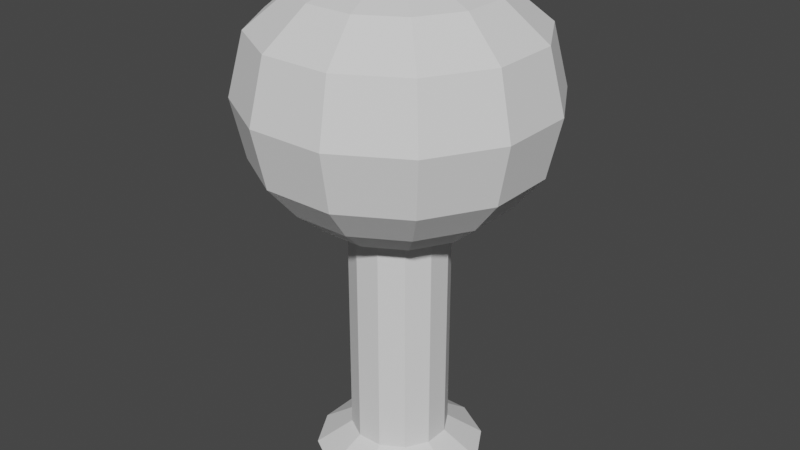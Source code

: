 # Source: gumball.blend  (saved by Blender 3.6.14; exported with 4.5.12 LTS)
import bpy
from mathutils import Matrix  # noqa: F401  (used for matrix-valued properties, if any)

bpy.ops.wm.read_factory_settings(use_empty=True)
scene = bpy.context.scene
scene.name = 'Scene'

# ---- collections
col_collection = bpy.data.collections.new('Collection'); scene.collection.children.link(col_collection)

# ---- world
world_world = bpy.data.worlds.new('World'); scene.world = world_world
world_world.use_nodes = True; world_world.node_tree.nodes.clear()
_N = world_world.node_tree.nodes; _L = world_world.node_tree.links
n0 = _N.new('ShaderNodeOutputWorld'); n0.name = 'World Output'; n0.location = (300, 300)
n1 = _N.new('ShaderNodeBackground'); n1.name = 'Background'; n1.location = (10, 300)
n1.inputs[0].default_value = (0.05088, 0.05088, 0.05088, 1.0)
_L.new(n1.outputs[0], n0.inputs[0])
n0.is_active_output = True
world_world.color = (0.05088, 0.05088, 0.05088)
world_world.use_sun_shadow = False
world_world.sun_shadow_jitter_overblur = 0.0

# ---- meshes
me_circle = bpy.data.meshes.new('Circle')
me_circle.from_pydata([(-0.5213, 1.914, 0.0), (-1.408, 1.397, 0.0), (-1.918, 0.5056, 0.0), (-1.914, -0.5213, 0.0), (-1.397, -1.408, 0.0), (-0.5056, -1.918, 0.0), (0.5213, -1.914, 0.0), (1.408, -1.397, 0.0), (1.918, -0.5056, 0.0), (1.914, 0.5213, 0.0), (1.397, 1.408, 0.0), (0.5056, 1.918, 0.0), (-0.5213, 1.914, 8.022), (-1.408, 1.397, 8.022), (-1.917, 0.2698, 8.258), (-1.915, -0.2855, 8.258), (-1.397, -1.408, 8.022), (-0.5056, -1.918, 8.022), (0.5213, -1.914, 8.022), (1.408, -1.397, 8.022), (1.918, -0.5056, 8.022), (1.914, 0.5213, 8.022), (1.397, 1.408, 8.022), (0.5056, 1.918, 8.022), (-0.5213, 1.914, 9.342), (-1.408, 1.397, 9.342), (-1.839, 0.1822, 9.018), (-1.837, -0.1979, 9.018), (-1.397, -1.408, 9.342), (-0.5056, -1.918, 9.342), (0.5213, -1.914, 9.342), (1.408, -1.397, 9.342), (1.918, -0.5056, 9.342), (1.914, 0.5213, 9.342), (1.397, 1.408, 9.342), (0.5056, 1.918, 9.342), (-0.8592, 3.155, 9.626), (-2.322, 2.303, 9.626), (-3.162, 0.8333, 9.626), (-3.155, -0.8592, 9.626), (-2.303, -2.322, 9.626), (-0.8333, -3.162, 9.626), (0.8592, -3.155, 9.626), (2.322, -2.303, 9.626), (3.162, -0.8333, 9.626), (3.155, 0.8592, 9.626), (2.303, 2.322, 9.626), (0.8333, 3.162, 9.626), (-1.162, 4.268, 10.58), (-3.141, 3.115, 10.58), (-4.278, 1.127, 10.58), (-4.268, -1.162, 10.58), (-3.115, -3.141, 10.58), (-1.127, -4.278, 10.58), (1.162, -4.268, 10.58), (3.141, -3.115, 10.58), (4.278, -1.127, 10.58), (4.268, 1.162, 10.58), (3.115, 3.141, 10.58), (1.127, 4.278, 10.58), (-1.459, 5.355, 11.93), (-3.941, 3.909, 11.93), (-5.367, 1.415, 11.93), (-5.355, -1.459, 11.93), (-3.909, -3.941, 11.93), (-1.415, -5.367, 11.93), (1.459, -5.355, 11.93), (3.941, -3.909, 11.93), (5.367, -1.415, 11.93), (5.355, 1.459, 11.93), (3.909, 3.941, 11.93), (1.415, 5.367, 11.93), (-1.593, 5.851, 14.28), (-4.305, 4.27, 14.28), (-5.864, 1.546, 14.28), (-5.851, -1.593, 14.28), (-4.27, -4.305, 14.28), (-1.546, -5.864, 14.28), (1.593, -5.851, 14.28), (4.305, -4.27, 14.28), (5.864, -1.546, 14.28), (5.851, 1.593, 14.28), (4.27, 4.305, 14.28), (1.546, 5.864, 14.28), (-1.43, 5.249, 16.71), (-3.863, 3.831, 16.71), (-5.261, 1.387, 16.71), (-5.249, -1.43, 16.71), (-3.831, -3.863, 16.71), (-1.387, -5.261, 16.71), (1.43, -5.249, 16.71), (3.863, -3.831, 16.71), (5.261, -1.387, 16.71), (5.249, 1.43, 16.71), (3.831, 3.863, 16.71), (1.387, 5.261, 16.71), (-0.9828, 3.609, 18.11), (-2.655, 2.634, 18.11), (-3.617, 0.9532, 18.11), (-3.609, -0.9828, 18.11), (-2.634, -2.655, 18.11), (-0.9532, -3.617, 18.11), (0.9828, -3.609, 18.11), (2.655, -2.634, 18.11), (3.617, -0.9532, 18.11), (3.609, 0.9828, 18.11), (2.634, 2.655, 18.11), (0.9532, 3.617, 18.11), (-0.3503, 1.286, 18.87), (-0.9466, 0.9389, 18.87), (-1.289, 0.3398, 18.87), (-1.286, -0.3503, 18.87), (-0.9389, -0.9466, 18.87), (-0.3398, -1.289, 18.87), (0.3503, -1.286, 18.87), (0.9466, -0.9389, 18.87), (1.289, -0.3398, 18.87), (1.286, 0.3503, 18.87), (0.9389, 0.9466, 18.87), (0.3398, 1.289, 18.87), (-1.914, -0.5213, 8.022), (-1.918, 0.5056, 8.022), (-1.914, -0.5213, 9.342), (-1.918, 0.5056, 9.342), (0.5213, -1.914, 8.382), (-0.5056, -1.918, 8.382), (-1.914, -0.5213, 8.382), (-1.918, 0.5056, 8.382), (1.397, 1.408, 8.382), (1.914, 0.5213, 8.382), (1.408, -1.397, 8.382), (-1.397, -1.408, 8.382), (0.5056, 1.918, 8.382), (-1.408, 1.397, 8.382), (-0.5213, 1.914, 8.382), (1.918, -0.5056, 8.382), (-1.951, -0.2495, 8.341), (-1.953, 0.2336, 8.341), (-2.145, -0.2864, 8.258), (-2.148, 0.2688, 8.258), (-2.111, 0.2329, 8.341), (-2.109, -0.2502, 8.341), (-2.205, -0.2867, 8.258), (-2.207, 0.2686, 8.258), (-2.207, 0.2686, 8.382), (-2.205, -0.2867, 8.382), (-2.145, -0.2864, 8.433), (-2.148, 0.2688, 8.433), (-2.205, -0.2867, 8.433), (-2.207, 0.2686, 8.433), (-1.837, -0.1979, 8.469), (-1.839, 0.1822, 8.469), (-2.145, -0.2864, 8.382), (-2.148, 0.2688, 8.382), (-1.915, -0.2855, 9.106), (-1.917, 0.2698, 9.106), (-1.915, -0.2855, 8.382), (-1.917, 0.2698, 8.382), (-2.433, 2.413, -0.9624), (-0.9004, 3.306, -0.9624), (-3.314, 0.8733, -0.9624), (-3.306, -0.9004, -0.9624), (-2.413, -2.433, -0.9624), (-0.8733, -3.314, -0.9624), (0.9004, -3.306, -0.9624), (2.433, -2.413, -0.9624), (3.314, -0.8733, -0.9624), (3.306, 0.9004, -0.9624), (2.413, 2.433, -0.9624), (0.8733, 3.314, -0.9624)], [], [(6, 5, 163, 164), (125, 124, 30, 29), (10, 11, 23, 22), (0, 1, 13, 12), (7, 8, 20, 19), (4, 5, 17, 16), (11, 0, 12, 23), (1, 2, 121, 13), (8, 9, 21, 20), (5, 6, 18, 17), (2, 3, 120, 121), (9, 10, 22, 21), (6, 7, 19, 18), (3, 4, 16, 120), (32, 33, 45, 44), (151, 150, 27, 26), (129, 128, 34, 33), (124, 130, 31, 30), (126, 131, 28, 122), (128, 132, 35, 34), (134, 133, 25, 24), (130, 135, 32, 31), (131, 125, 29, 28), (132, 134, 24, 35), (133, 127, 123, 25), (135, 129, 33, 32), (37, 38, 50, 49), (29, 30, 42, 41), (123, 122, 39, 38), (33, 34, 46, 45), (30, 31, 43, 42), (122, 28, 40, 39), (34, 35, 47, 46), (24, 25, 37, 36), (31, 32, 44, 43), (28, 29, 41, 40), (35, 24, 36, 47), (25, 123, 38, 37), (59, 48, 60, 71), (44, 45, 57, 56), (41, 42, 54, 53), (38, 39, 51, 50), (45, 46, 58, 57), (42, 43, 55, 54), (39, 40, 52, 51), (46, 47, 59, 58), (36, 37, 49, 48), (43, 44, 56, 55), (40, 41, 53, 52), (47, 36, 48, 59), (64, 65, 77, 76), (49, 50, 62, 61), (56, 57, 69, 68), (53, 54, 66, 65), (50, 51, 63, 62), (57, 58, 70, 69), (54, 55, 67, 66), (51, 52, 64, 63), (58, 59, 71, 70), (48, 49, 61, 60), (55, 56, 68, 67), (52, 53, 65, 64), (76, 77, 89, 88), (71, 60, 72, 83), (61, 62, 74, 73), (68, 69, 81, 80), (65, 66, 78, 77), (62, 63, 75, 74), (69, 70, 82, 81), (66, 67, 79, 78), (63, 64, 76, 75), (70, 71, 83, 82), (60, 61, 73, 72), (67, 68, 80, 79), (83, 72, 84, 95), (73, 74, 86, 85), (80, 81, 93, 92), (77, 78, 90, 89), (74, 75, 87, 86), (81, 82, 94, 93), (78, 79, 91, 90), (75, 76, 88, 87), (82, 83, 95, 94), (72, 73, 85, 84), (79, 80, 92, 91), (91, 92, 104, 103), (88, 89, 101, 100), (95, 84, 96, 107), (85, 86, 98, 97), (92, 93, 105, 104), (89, 90, 102, 101), (86, 87, 99, 98), (93, 94, 106, 105), (90, 91, 103, 102), (87, 88, 100, 99), (94, 95, 107, 106), (84, 85, 97, 96), (96, 97, 109, 108), (103, 104, 116, 115), (100, 101, 113, 112), (107, 96, 108, 119), (97, 98, 110, 109), (104, 105, 117, 116), (101, 102, 114, 113), (98, 99, 111, 110), (105, 106, 118, 117), (102, 103, 115, 114), (99, 100, 112, 111), (106, 107, 119, 118), (15, 14, 121, 120), (155, 154, 122, 123), (156, 15, 120, 126), (157, 155, 123, 127), (14, 157, 127, 121), (154, 156, 126, 122), (20, 21, 129, 135), (13, 121, 127, 133), (23, 12, 134, 132), (16, 17, 125, 131), (19, 20, 135, 130), (12, 13, 133, 134), (22, 23, 132, 128), (120, 16, 131, 126), (18, 19, 130, 124), (21, 22, 128, 129), (14, 15, 138, 139), (17, 18, 124, 125), (138, 152, 145, 142), (15, 156, 152, 138), (157, 14, 139, 153), (136, 137, 140, 141), (143, 142, 145, 144), (139, 138, 142, 143), (153, 144, 149, 147), (153, 139, 143, 144), (146, 147, 149, 148), (144, 145, 148, 149), (152, 153, 147, 146), (145, 152, 146, 148), (137, 136, 156, 157), (141, 140, 153, 152), (136, 141, 152, 156), (140, 137, 157, 153), (26, 27, 154, 155), (27, 150, 156, 154), (151, 26, 155, 157), (150, 151, 157, 156), (109, 110, 111, 112, 113, 114, 115, 116, 117, 118, 119, 108), (158, 159, 169, 168, 167, 166, 165, 164, 163, 162, 161, 160), (3, 2, 160, 161), (10, 9, 167, 168), (7, 6, 164, 165), (4, 3, 161, 162), (11, 10, 168, 169), (1, 0, 159, 158), (8, 7, 165, 166), (5, 4, 162, 163), (0, 11, 169, 159), (2, 1, 158, 160), (9, 8, 166, 167)])
_uv = me_circle.uv_layers.new(name='UVMap')
_uv.uv.foreach_set('vector', [0.0, 0.0, 0.0, 0.0, 0.0, 0.0, 0.0, 0.0, 0.0, 0.0, 0.0, 0.0, 0.0, 0.0, 0.0, 0.0, 0.0, 0.0, 0.0, 0.0, 0.0, 0.0, 0.0, 0.0, 0.0, 0.0, 0.0, 0.0, 0.0, 0.0, 0.0, 0.0, 0.0, 0.0, 0.0, 0.0, 0.0, 0.0, 0.0, 0.0, 0.0, 0.0, 0.0, 0.0, 0.0, 0.0, 0.0, 0.0, 0.0, 0.0, 0.0, 0.0, 0.0, 0.0, 0.0, 0.0, 0.0, 0.0, 0.0, 0.0, 0.0, 0.0, 0.0, 0.0, 0.0, 0.0, 0.0, 0.0, 0.0, 0.0, 0.0, 0.0, 0.0, 0.0, 0.0, 0.0, 0.0, 0.0, 0.0, 0.0, 0.0, 0.0, 0.0, 0.0, 0.0, 0.0, 0.0, 0.0, 0.0, 0.0, 0.0, 0.0, 0.0, 0.0, 0.0, 0.0, 0.0, 0.0, 0.0, 0.0, 0.0, 0.0, 0.0, 0.0, 0.0, 0.0, 0.0, 0.0, 0.0, 0.0, 0.0, 0.0, 0.0, 0.0, 0.0, 0.0, 0.0, 0.0, 0.0, 0.0, 0.0, 0.0, 0.0, 0.0, 0.0, 0.0, 0.0, 0.0, 0.0, 0.0, 0.0, 0.0, 0.0, 0.0, 0.0, 0.0, 0.0, 0.0, 0.0, 0.0, 0.0, 0.0, 0.0, 0.0, 0.0, 0.0, 0.0, 0.0, 0.0, 0.0, 0.0, 0.0, 0.0, 0.0, 0.0, 0.0, 0.0, 0.0, 0.0, 0.0, 0.0, 0.0, 0.0, 0.0, 0.0, 0.0, 0.0, 0.0, 0.0, 0.0, 0.0, 0.0, 0.0, 0.0, 0.0, 0.0, 0.0, 0.0, 0.0, 0.0, 0.0, 0.0, 0.0, 0.0, 0.0, 0.0, 0.0, 0.0, 0.0, 0.0, 0.0, 0.0, 0.0, 0.0, 0.0, 0.0, 0.0, 0.0, 0.0, 0.0, 0.0, 0.0, 0.0, 0.0, 0.0, 0.0, 0.0, 0.0, 0.0, 0.0, 0.0, 0.0, 0.0, 0.0, 0.0, 0.0, 0.0, 0.0, 0.0, 0.0, 0.0, 0.0, 0.0, 0.0, 0.0, 0.0, 0.0, 0.0, 0.0, 0.0, 0.0, 0.0, 0.0, 0.0, 0.0, 0.0, 0.0, 0.0, 0.0, 0.0, 0.0, 0.0, 0.0, 0.0, 0.0, 0.0, 0.0, 0.0, 0.0, 0.0, 0.0, 0.0, 0.0, 0.0, 0.0, 0.0, 0.0, 0.0, 0.0, 0.0, 0.0, 0.0, 0.0, 0.0, 0.0, 0.0, 0.0, 0.0, 0.0, 0.0, 0.0, 0.0, 0.0, 0.0, 0.0, 0.0, 0.0, 0.0, 0.0, 0.0, 0.0, 0.0, 0.0, 0.0, 0.0, 0.0, 0.0, 0.0, 0.0, 0.0, 0.0, 0.0, 0.0, 0.0, 0.0, 0.0, 0.0, 0.0, 0.0, 0.0, 0.0, 0.0, 0.0, 0.0, 0.0, 0.0, 0.0, 0.0, 0.0, 0.0, 0.0, 0.0, 0.0, 0.0, 0.0, 0.0, 0.0, 0.0, 0.0, 0.0, 0.0, 0.0, 0.0, 0.0, 0.0, 0.0, 0.0, 0.0, 0.0, 0.0, 0.0, 0.0, 0.0, 0.0, 0.0, 0.0, 0.0, 0.0, 0.0, 0.0, 0.0, 0.0, 0.0, 0.0, 0.0, 0.0, 0.0, 0.0, 0.0, 0.0, 0.0, 0.0, 0.0, 0.0, 0.0, 0.0, 0.0, 0.0, 0.0, 0.0, 0.0, 0.0, 0.0, 0.0, 0.0, 0.0, 0.0, 0.0, 0.0, 0.0, 0.0, 0.0, 0.0, 0.0, 0.0, 0.0, 0.0, 0.0, 0.0, 0.0, 0.0, 0.0, 0.0, 0.0, 0.0, 0.0, 0.0, 0.0, 0.0, 0.0, 0.0, 0.0, 0.0, 0.0, 0.0, 0.0, 0.0, 0.0, 0.0, 0.0, 0.0, 0.0, 0.0, 0.0, 0.0, 0.0, 0.0, 0.0, 0.0, 0.0, 0.0, 0.0, 0.0, 0.0, 0.0, 0.0, 0.0, 0.0, 0.0, 0.0, 0.0, 0.0, 0.0, 0.0, 0.0, 0.0, 0.0, 0.0, 0.0, 0.0, 0.0, 0.0, 0.0, 0.0, 0.0, 0.0, 0.0, 0.0, 0.0, 0.0, 0.0, 0.0, 0.0, 0.0, 0.0, 0.0, 0.0, 0.0, 0.0, 0.0, 0.0, 0.0, 0.0, 0.0, 0.0, 0.0, 0.0, 0.0, 0.0, 0.0, 0.0, 0.0, 0.0, 0.0, 0.0, 0.0, 0.0, 0.0, 0.0, 0.0, 0.0, 0.0, 0.0, 0.0, 0.0, 0.0, 0.0, 0.0, 0.0, 0.0, 0.0, 0.0, 0.0, 0.0, 0.0, 0.0, 0.0, 0.0, 0.0, 0.0, 0.0, 0.0, 0.0, 0.0, 0.0, 0.0, 0.0, 0.0, 0.0, 0.0, 0.0, 0.0, 0.0, 0.0, 0.0, 0.0, 0.0, 0.0, 0.0, 0.0, 0.0, 0.0, 0.0, 0.0, 0.0, 0.0, 0.0, 0.0, 0.0, 0.0, 0.0, 0.0, 0.0, 0.0, 0.0, 0.0, 0.0, 0.0, 0.0, 0.0, 0.0, 0.0, 0.0, 0.0, 0.0, 0.0, 0.0, 0.0, 0.0, 0.0, 0.0, 0.0, 0.0, 0.0, 0.0, 0.0, 0.0, 0.0, 0.0, 0.0, 0.0, 0.0, 0.0, 0.0, 0.0, 0.0, 0.0, 0.0, 0.0, 0.0, 0.0, 0.0, 0.0, 0.0, 0.0, 0.0, 0.0, 0.0, 0.0, 0.0, 0.0, 0.0, 0.0, 0.0, 0.0, 0.0, 0.0, 0.0, 0.0, 0.0, 0.0, 0.0, 0.0, 0.0, 0.0, 0.0, 0.0, 0.0, 0.0, 0.0, 0.0, 0.0, 0.0, 0.0, 0.0, 0.0, 0.0, 0.0, 0.0, 0.0, 0.0, 0.0, 0.0, 0.0, 0.0, 0.0, 0.0, 0.0, 0.0, 0.0, 0.0, 0.0, 0.0, 0.0, 0.0, 0.0, 0.0, 0.0, 0.0, 0.0, 0.0, 0.0, 0.0, 0.0, 0.0, 0.0, 0.0, 0.0, 0.0, 0.0, 0.0, 0.0, 0.0, 0.0, 0.0, 0.0, 0.0, 0.0, 0.0, 0.0, 0.0, 0.0, 0.0, 0.0, 0.0, 0.0, 0.0, 0.0, 0.0, 0.0, 0.0, 0.0, 0.0, 0.0, 0.0, 0.0, 0.0, 0.0, 0.0, 0.0, 0.0, 0.0, 0.0, 0.0, 0.0, 0.0, 0.0, 0.0, 0.0, 0.0, 0.0, 0.0, 0.0, 0.0, 0.0, 0.0, 0.0, 0.0, 0.0, 0.0, 0.0, 0.0, 0.0, 0.0, 0.0, 0.0, 0.0, 0.0, 0.0, 0.0, 0.0, 0.0, 0.0, 0.0, 0.0, 0.0, 0.0, 0.0, 0.0, 0.0, 0.0, 0.0, 0.0, 0.0, 0.0, 0.0, 0.0, 0.0, 0.0, 0.0, 0.0, 0.0, 0.0, 0.0, 0.0, 0.0, 0.0, 0.0, 0.0, 0.0, 0.0, 0.0, 0.0, 0.0, 0.0, 0.0, 0.0, 0.0, 0.0, 0.0, 0.0, 0.0, 0.0, 0.0, 0.0, 0.0, 0.0, 0.0, 0.0, 0.0, 0.0, 0.0, 0.0, 0.0, 0.0, 0.0, 0.0, 0.0, 0.0, 0.0, 0.0, 0.0, 0.0, 0.0, 0.0, 0.0, 0.0, 0.0, 0.0, 0.0, 0.0, 0.0, 0.0, 0.0, 0.0, 0.0, 0.0, 0.0, 0.0, 0.0, 0.0, 0.0, 0.0, 0.0, 0.0, 0.0, 0.0, 0.0, 0.0, 0.0, 0.0, 0.0, 0.0, 0.0, 0.0, 0.0, 0.0, 0.0, 0.0, 0.0, 0.0, 0.0, 0.0, 0.0, 0.0, 0.0, 0.0, 0.0, 0.0, 0.0, 0.0, 0.0, 0.0, 0.0, 0.0, 0.0, 0.0, 0.0, 0.0, 0.0, 0.0, 0.0, 0.0, 0.0, 0.0, 0.0, 0.0, 0.0, 0.0, 0.0, 0.0, 0.0, 0.0, 0.0, 0.0, 0.0, 0.0, 0.0, 0.0, 0.0, 0.0, 0.0, 0.0, 0.0, 0.0, 0.0, 0.0, 0.0, 0.0, 0.0, 0.0, 0.0, 0.0, 0.0, 0.0, 0.0, 0.0, 0.0, 0.0, 0.0, 0.0, 0.0, 0.0, 0.0, 0.0, 0.0, 0.0, 0.0, 0.0, 0.0, 0.0, 0.0, 0.0, 0.0, 0.0, 0.0, 0.0, 0.0, 0.0, 0.0, 0.0, 0.0, 0.0, 0.0, 0.0, 0.0, 0.0, 0.0, 0.0, 0.0, 0.0, 0.0, 0.0, 0.0, 0.0, 0.0, 0.0, 0.0, 0.0, 0.0, 0.0, 0.0, 0.0, 0.0, 0.0, 0.0, 0.0, 0.0, 0.0, 0.0, 0.0, 0.0, 0.0, 0.0, 0.0, 0.0, 0.0, 0.0, 0.0, 0.0, 0.0, 0.0, 0.0, 0.0, 0.0, 0.0, 0.0, 0.0, 0.0, 0.0, 0.0, 0.0, 0.0, 0.0, 0.0, 0.0, 0.0, 0.0, 0.0, 0.0, 0.0, 0.0, 0.0, 0.0, 0.0, 0.0, 0.0, 0.0, 0.0, 0.0, 0.0, 0.0, 0.0, 0.0, 0.0, 0.0, 0.0, 0.0, 0.0, 0.0, 0.0, 0.0, 0.0, 0.0, 0.0, 0.0, 0.0, 0.0, 0.0, 0.0, 0.0, 0.0, 0.0, 0.0, 0.0, 0.0, 0.0, 0.0, 0.0, 0.0, 0.0, 0.0, 0.0, 0.0, 0.0, 0.0, 0.0, 0.0, 0.0, 0.0, 0.0, 0.0, 0.0, 0.0, 0.0, 0.0, 0.0, 0.0, 0.0, 0.0, 0.0, 0.0, 0.0, 0.0, 0.0, 0.0, 0.0, 0.0, 0.0, 0.0, 0.0, 0.0, 0.0, 0.0, 0.0, 0.0, 0.0, 0.0, 0.0, 0.0, 0.0, 0.0, 0.0, 0.0, 0.0, 0.0, 0.0, 0.0, 0.0, 0.0, 0.0, 0.0, 0.0, 0.0, 0.0, 0.0, 0.0, 0.0, 0.0, 0.0, 0.0, 0.0, 0.0, 0.0, 0.0, 0.0, 0.0, 0.0, 0.0, 0.0, 0.0, 0.0, 0.0, 0.0, 0.0, 0.0, 0.0, 0.0, 0.0, 0.0, 0.0, 0.0, 0.0, 0.0, 0.0, 0.0, 0.0, 0.0, 0.0, 0.0, 0.0, 0.0, 0.0, 0.0, 0.0, 0.0, 0.0, 0.0, 0.0, 0.0, 0.0, 0.0, 0.0, 0.0, 0.0, 0.0, 0.0, 0.0, 0.0, 0.0, 0.0, 0.0, 0.0, 0.0, 0.0, 0.0, 0.0, 0.0, 0.0, 0.0, 0.0, 0.0, 0.0, 0.0, 0.0, 0.0, 0.0, 0.0, 0.0, 0.0, 0.0, 0.0, 0.0, 0.0, 0.0, 0.0, 0.0, 0.0, 0.0, 0.0, 0.0, 0.0, 0.0, 0.0, 0.0, 0.0, 0.0, 0.0, 0.0, 0.0, 0.0, 0.0, 0.0, 0.0, 0.0, 0.0, 0.0, 0.0, 0.0, 0.0, 0.0, 0.0, 0.0, 0.0, 0.0, 0.0, 0.0, 0.0, 0.0, 0.0, 0.0, 0.0, 0.0, 0.0, 0.0, 0.0, 0.0, 0.0, 0.0, 0.0, 0.0, 0.0, 0.0, 0.0, 0.0, 0.0, 0.0, 0.0, 0.0, 0.0, 0.0, 0.0, 0.0, 0.0, 0.0, 0.0, 0.0, 0.0, 0.0, 0.0, 0.0, 0.0, 0.0, 0.0, 0.0, 0.0, 0.0, 0.0, 0.0, 0.0, 0.0, 0.0, 0.0, 0.0, 0.0, 0.0, 0.0, 0.0, 0.0, 0.0, 0.0, 0.0, 0.0, 0.0, 0.0, 0.0, 0.0, 0.0, 0.0, 0.0, 0.0, 0.0, 0.0, 0.0, 0.0, 0.0, 0.0, 0.0, 0.0, 0.0, 0.0, 0.0, 0.0, 0.0, 0.0, 0.0, 0.0, 0.0, 0.0, 0.0, 0.0, 0.0, 0.0, 0.0, 0.0, 0.0, 0.0, 0.0, 0.0, 0.0, 0.0, 0.0, 0.0, 0.0, 0.0, 0.0, 0.0, 0.0, 0.0, 0.0, 0.0, 0.0, 0.0, 0.0, 0.0, 0.0, 0.0, 0.0, 0.0, 0.0, 0.0, 0.0, 0.0, 0.0, 0.0, 0.0, 0.0, 0.0, 0.0, 0.0, 0.0, 0.0, 0.0, 0.0, 0.0, 0.0, 0.0, 0.0, 0.0, 0.0, 0.0, 0.0, 0.0, 0.0, 0.0, 0.0, 0.0, 0.0, 0.0, 0.0, 0.0, 0.0, 0.0, 0.0, 0.0, 0.0, 0.0, 0.0, 0.0, 0.0, 0.0, 0.0, 0.0, 0.0, 0.0, 0.0, 0.0, 0.0, 0.0, 0.0, 0.0, 0.0, 0.0, 0.0, 0.0, 0.0, 0.0, 0.0, 0.0, 0.0, 0.0, 0.0])
me_circle.update()

# ---- objects
ob_circle = bpy.data.objects.new('Circle', me_circle)

# ---- transforms, parenting, visibility, modifiers, constraints
ob_circle.location = (0.0, 0.0, 0.0)

# ---- collection membership
col_collection.objects.link(ob_circle)

# ---- scene / render settings (as saved in the file)
scene.frame_start = 1; scene.frame_end = 250; scene.frame_set(1)
scene.render.engine = 'BLENDER_EEVEE_NEXT'
scene.cycles.sampling_pattern = 'TABULATED_SOBOL'
scene.view_settings.view_transform = 'Filmic'
bpy.context.view_layer.update()

# ---- added for rendering (the .blend has no active camera and no usable light): camera, sun
cam_auto = bpy.data.cameras.new('AutoCamera')
cam_auto.lens = 50.0
cam_auto.sensor_width = 36.0
cam_auto.clip_end = 1000.0
ob_auto_camera = bpy.data.objects.new('AutoCamera', cam_auto)
scene.collection.objects.link(ob_auto_camera)
ob_auto_camera.location = (23.922, -28.7064, 28.0926)
ob_auto_camera.rotation_euler = (1.09748, -7.21219e-08, 0.694738)
scene.camera = ob_auto_camera
light_auto_sun = bpy.data.lights.new('AutoSun', 'SUN')
light_auto_sun.energy = 3.0
light_auto_sun.angle = 0.0523599
ob_auto_sun = bpy.data.objects.new('AutoSun', light_auto_sun)
scene.collection.objects.link(ob_auto_sun)
ob_auto_sun.rotation_euler = (0.872665, 0.174533, 0.523599)
bpy.context.view_layer.update()
